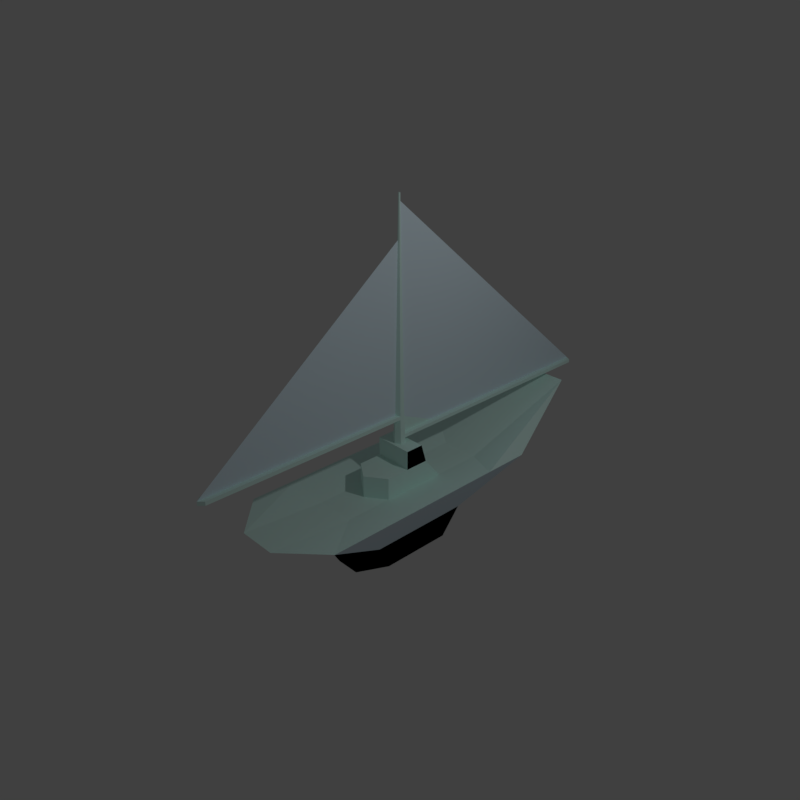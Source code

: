 # Source: boat.blend  (saved by Blender 2.78.0; exported with 4.5.12 LTS)
import bpy
from mathutils import Matrix  # noqa: F401  (used for matrix-valued properties, if any)

bpy.ops.wm.read_factory_settings(use_empty=True)
scene = bpy.context.scene
scene.name = 'Scene'

# ---- collections
col_collection_1 = bpy.data.collections.new('Collection 1'); scene.collection.children.link(col_collection_1)

# ---- materials (node trees are filled in below, after node groups)
mat_barco = bpy.data.materials.new('Barco')
mat_barco.alpha_threshold = 0.0
mat_barco.use_transparent_shadow = False
mat_barco.diffuse_color = (0.7601, 0.9135, 1.0, 1.0)
mat_barco.roughness = 0.5
mat_barco.specular_intensity = 0.0
mat_material_001 = bpy.data.materials.new('Material.001')
mat_material_001.alpha_threshold = 0.0
mat_material_001.use_transparent_shadow = False
mat_material_001.diffuse_color = (0.0, 0.0, 0.0, 1.0)
mat_material_001.roughness = 0.5
mat_material_001.specular_intensity = 0.0
mat_material_002 = bpy.data.materials.new('Material.002')
mat_material_002.alpha_threshold = 0.0
mat_material_002.use_transparent_shadow = False
mat_material_002.diffuse_color = (0.7428, 1.0, 0.9426, 1.0)
mat_material_002.roughness = 0.5
mat_material_002.specular_intensity = 0.0

# ---- material node trees

# ---- world
world_world = bpy.data.worlds.new('World'); scene.world = world_world
world_world.color = (0.05088, 0.05088, 0.05088)
world_world.use_sun_shadow = False
world_world.sun_shadow_jitter_overblur = 0.0
world_world.cycles.sampling_method = 'MANUAL'

# ---- cameras
cam_camera = bpy.data.cameras.new('Camera')
cam_camera.clip_end = 100.0
cam_camera.lens = 35.0
cam_camera.sensor_width = 32.0
cam_camera.sensor_height = 18.0
cam_camera.ortho_scale = 7.314
cam_camera.dof.focus_distance = 0.0
cam_camera.dof.aperture_fstop = 128.0

# ---- lights
light_lamp = bpy.data.lights.new('Lamp', 'POINT')
light_lamp.transmission_factor = 0.0
light_lamp.cutoff_distance = 30.0
light_lamp.energy = 100.0
light_lamp.shadow_buffer_clip_start = 1.001
light_lamp.shadow_soft_size = 0.1
light_lamp.shadow_maximum_resolution = 0.006
light_lamp.use_absolute_resolution = True

# ---- meshes
me_cylinder = bpy.data.meshes.new('Cylinder')
me_cylinder.from_pydata([(-0.9142, -34.26, 23.97), (-0.1416, 3.415, 59.9), (0.6309, -34.26, 23.97), (0.01485, 3.325, 59.9), (-0.1416, -35.13, 23.97), (0.01485, 3.144, 59.9), (-0.9063, -34.25, 24.65), (-0.1416, 3.054, 59.9), (-0.1416, -35.12, 24.65), (-0.2981, 3.144, 59.9), (0.623, -34.25, 24.65), (-0.2981, 3.325, 59.9), (-0.1416, 4.117, 24.64), (-0.1416, 4.0, 30.52), (-0.1416, 3.883, 36.39), (-0.1416, 3.766, 42.27), (-0.1416, 3.649, 48.15), (-0.1416, 3.532, 54.02), (0.1162, 3.383, 54.02), (0.2176, 3.442, 48.15), (0.3189, 3.5, 42.27), (0.4203, 3.559, 36.39), (0.5217, 3.617, 30.52), (0.623, 3.676, 24.64), (0.1162, 3.085, 54.02), (0.2176, 3.027, 48.15), (0.3189, 2.968, 42.27), (0.4203, 2.91, 36.39), (0.5217, 2.851, 30.52), (0.623, 2.793, 24.64), (-0.1416, 2.937, 54.02), (-0.1416, 2.819, 48.15), (-0.1416, 2.702, 42.27), (-0.1416, 2.585, 36.39), (-0.1416, 2.468, 30.52), (-0.1416, 2.351, 24.64), (-0.3995, 3.085, 54.02), (-0.5008, 3.027, 48.15), (-0.6022, 2.968, 42.27), (-0.7036, 2.91, 36.39), (-0.8049, 2.851, 30.52), (-0.9063, 2.793, 24.64), (-0.3995, 3.383, 54.02), (-0.5008, 3.442, 48.15), (-0.6022, 3.5, 42.27), (-0.7036, 3.559, 36.39), (-0.8049, 3.617, 30.52), (-0.9063, 3.676, 24.64), (-4.71, -3.719, 0.0), (-4.71, 9.254, 0.0), (4.71, 9.254, 0.0), (4.71, -3.719, 0.0), (-10.32, -19.59, 13.42), (-10.32, 23.06, 13.42), (10.32, 23.06, 13.42), (10.32, -19.59, 13.42), (-3.44, 42.84, 19.34), (3.44, 42.84, 19.34), (-7.629e-06, 17.71, 0.0), (3.44, 4.977, 19.53), (3.44, -26.18, 13.42), (-3.44, -26.18, 13.42), (-2.162, -8.856, 0.0), (2.162, -8.856, 0.0), (-10.32, -11.06, 13.42), (-10.32, -2.531, 13.42), (-10.32, 6.0, 13.42), (-10.32, 14.53, 13.42), (-4.71, 6.659, 0.0), (-4.71, 4.064, 0.0), (-4.71, 1.47, 0.0), (-4.71, -1.125, 0.0), (10.32, 14.53, 13.42), (10.32, 6.0, 13.42), (10.32, -2.531, 13.42), (10.32, -11.06, 13.42), (4.71, -1.125, 0.0), (4.71, 1.47, 0.0), (4.71, 4.064, 0.0), (4.71, 6.659, 0.0), (3.44, 18.17, 12.18), (3.44, 9.245, 12.18), (3.44, -2.531, 12.18), (3.44, -11.06, 12.18), (-3.44, 18.17, 12.18), (-3.44, 9.245, 12.18), (-3.44, -2.531, 12.18), (-3.44, -11.06, 12.18), (-2.162, 6.659, 0.0), (-2.162, 4.064, 0.0), (-2.162, 1.47, 0.0), (-2.162, -1.125, 0.0), (2.162, 6.659, 0.0), (2.162, 4.064, 0.0), (2.162, 1.47, 0.0), (2.162, -1.125, 0.0), (-7.629e-06, -4.95, 12.18), (-3.44, 4.977, 19.53), (-7.629e-06, -4.95, 16.13), (3.44, -2.531, 16.13), (3.44, 6.0, 16.13), (-3.44, 6.0, 16.13), (-3.44, -2.531, 16.13), (-3.44, 1.734, 12.18), (3.44, 1.734, 19.53), (-3.44, 1.734, 16.13), (3.44, 1.734, 12.18), (3.44, 1.734, 16.13), (-3.44, 1.734, 19.53), (-0.1528, 2.202, 19.53), (-0.1416, 2.342, 23.96), (-0.9142, 3.68, 23.96), (0.6309, 2.788, 23.96), (-1.094, 2.746, 19.53), (-0.9142, 2.788, 23.96), (0.623, -4.617, 24.64), (0.7888, 2.746, 19.53), (-1.094, 3.833, 19.53), (-0.1528, 4.377, 19.53), (0.6309, 3.68, 23.96), (-0.1416, 4.126, 23.96), (0.623, -12.03, 24.64), (0.7888, 3.833, 19.53), (0.623, -19.44, 24.65), (0.623, -26.84, 24.65), (0.6309, -26.85, 23.96), (0.6309, -19.44, 23.96), (0.6309, -12.03, 23.96), (0.6309, -4.621, 23.96), (-0.9142, -26.85, 23.96), (-0.9142, -19.44, 23.96), (-0.9142, -12.03, 23.96), (-0.9142, -4.621, 23.96), (-0.1416, -5.153, 23.96), (-0.1416, -12.65, 23.96), (-0.1416, -20.14, 23.96), (-0.1416, -27.64, 23.96), (-0.1416, -5.144, 24.64), (-0.1416, -12.64, 24.64), (-0.1416, -20.13, 24.65), (-0.1416, -27.63, 24.65), (-0.9063, -26.84, 24.65), (-0.9063, -19.44, 24.65), (-0.9063, -12.03, 24.64), (-0.9063, -4.617, 24.64), (-5.769, -6.716, 5.523), (-5.769, 11.86, 5.523), (5.769, 11.86, 5.523), (5.769, -6.716, 5.523), (2.403, -12.13, 5.523), (-2.403, -12.13, 5.523), (0.6494, 22.45, 6.642), (5.769, 8.145, 5.523), (5.769, 4.43, 5.523), (5.769, 0.7146, 5.523), (5.769, -3.001, 5.523), (-5.769, -3.001, 5.523), (-5.769, 0.7146, 5.523), (-5.769, 4.43, 5.523), (-5.769, 8.145, 5.523), (-0.6494, 22.45, 6.642), (-0.1506, 4.327, 20.42), (0.7572, 3.803, 20.42), (-1.058, 2.754, 20.42), (0.7572, 2.754, 20.42), (-1.058, 3.803, 20.42), (-0.1506, 2.23, 20.42), (-0.149, 4.291, 21.05), (0.7346, 3.781, 21.05), (-1.033, 2.76, 21.05), (0.7346, 2.76, 21.05), (-1.033, 3.781, 21.05), (-0.149, 2.25, 21.05), (-0.149, 49.05, 20.47), (0.7588, 48.53, 20.47), (-1.057, 48.53, 20.47), (-0.1474, 49.02, 21.1), (0.7362, 48.51, 21.1), (-1.031, 48.51, 21.1), (-1.031, 42.12, 21.09), (-1.031, 35.73, 21.09), (-1.032, 29.34, 21.08), (-1.032, 22.95, 21.07), (-1.032, 16.56, 21.06), (-1.032, 10.17, 21.06), (-0.1487, 10.68, 21.06), (-0.1485, 17.07, 21.06), (-0.1483, 23.46, 21.07), (-0.148, 29.85, 21.08), (-0.1478, 36.24, 21.09), (-0.1476, 42.63, 21.09), (0.7586, 42.14, 20.46), (0.7584, 35.75, 20.45), (0.7581, 29.36, 20.45), (0.7579, 22.97, 20.44), (0.7577, 16.58, 20.43), (0.7574, 10.19, 20.42), (-0.1503, 10.72, 20.42), (-0.1501, 17.11, 20.43), (-0.1499, 23.49, 20.44), (-0.1496, 29.88, 20.45), (-0.1494, 36.27, 20.45), (-0.1492, 42.66, 20.46), (-1.057, 42.14, 20.46), (-1.057, 35.75, 20.45), (-1.057, 29.36, 20.45), (-1.058, 22.97, 20.44), (-1.058, 16.58, 20.43), (-1.058, 10.19, 20.42), (0.7348, 10.17, 21.06), (0.7351, 16.56, 21.06), (0.7353, 22.95, 21.07), (0.7355, 29.34, 21.08), (0.7358, 35.73, 21.09), (0.736, 42.12, 21.09), (-0.1416, 3.415, 61.17), (0.01483, 3.325, 61.17), (0.01483, 3.144, 61.17), (-0.1416, 3.054, 61.17), (-0.2981, 3.144, 61.17), (-0.2981, 3.325, 61.17)], [], [(17, 1, 3, 18), (18, 3, 5, 24), (24, 5, 7, 30), (30, 7, 9, 36), (5, 3, 216, 217), (42, 11, 1, 17), (36, 9, 11, 42), (4, 2, 10, 8), (172, 170, 112, 110), (41, 40, 46, 47), (40, 39, 45, 46), (39, 38, 44, 45), (38, 37, 43, 44), (37, 36, 42, 43), (170, 168, 119, 112), (47, 46, 13, 12), (46, 45, 14, 13), (45, 44, 15, 14), (44, 43, 16, 15), (43, 42, 17, 16), (168, 167, 120, 119), (35, 34, 40, 41), (34, 33, 39, 40), (33, 32, 38, 39), (32, 31, 37, 38), (31, 30, 36, 37), (171, 169, 114, 111), (29, 28, 34, 35), (28, 27, 33, 34), (27, 26, 32, 33), (26, 25, 31, 32), (25, 24, 30, 31), (167, 171, 111, 120), (23, 22, 28, 29), (22, 21, 27, 28), (21, 20, 26, 27), (20, 19, 25, 26), (19, 18, 24, 25), (169, 172, 110, 114), (12, 13, 22, 23), (13, 14, 21, 22), (14, 15, 20, 21), (15, 16, 19, 20), (16, 17, 18, 19), (159, 146, 49, 68), (151, 147, 50, 58), (155, 148, 51, 76), (150, 145, 48, 62), (92, 58, 50, 79), (84, 56, 53, 67), (72, 54, 57, 80), (80, 57, 56, 84), (86, 96, 98, 102), (107, 104, 108, 105), (148, 149, 63, 51), (149, 150, 62, 63), (100, 101, 97, 59), (62, 91, 95, 63), (91, 90, 94, 95), (90, 89, 93, 94), (89, 88, 92, 93), (48, 71, 91, 62), (71, 70, 90, 91), (70, 69, 89, 90), (69, 68, 88, 89), (60, 83, 87, 61), (83, 82, 96, 86, 87), (105, 102, 98, 99, 107), (81, 80, 84, 85), (55, 75, 83, 60), (75, 74, 82, 83), (74, 73, 81, 106, 82), (73, 72, 80, 81), (61, 87, 64, 52), (87, 86, 65, 64), (86, 103, 85, 66, 65), (85, 84, 67, 66), (63, 95, 76, 51), (95, 94, 77, 76), (94, 93, 78, 77), (93, 92, 79, 78), (147, 152, 79, 50), (152, 153, 78, 79), (153, 154, 77, 78), (154, 155, 76, 77), (145, 156, 71, 48), (156, 157, 70, 71), (157, 158, 69, 70), (158, 159, 68, 69), (68, 49, 58, 88), (88, 58, 92), (146, 160, 58, 49), (160, 151, 58), (82, 106, 107, 99), (81, 85, 101, 100), (103, 86, 102, 105), (96, 82, 99, 98), (85, 103, 105, 101), (107, 100, 59, 104), (104, 59, 97, 108), (106, 81, 100, 107), (101, 105, 108, 97), (129, 136, 4, 0), (112, 119, 23, 29), (119, 120, 12, 23), (111, 114, 41, 47), (120, 111, 47, 12), (125, 124, 10, 2), (0, 4, 8, 6), (124, 140, 8, 10), (141, 129, 0, 6), (140, 141, 6, 8), (136, 125, 2, 4), (110, 112, 128, 133), (133, 128, 127, 134), (134, 127, 126, 135), (135, 126, 125, 136), (35, 41, 144, 137), (137, 144, 143, 138), (138, 143, 142, 139), (139, 142, 141, 140), (41, 114, 132, 144), (144, 132, 131, 143), (143, 131, 130, 142), (142, 130, 129, 141), (29, 35, 137, 115), (115, 137, 138, 121), (121, 138, 139, 123), (123, 139, 140, 124), (112, 29, 115, 128), (128, 115, 121, 127), (127, 121, 123, 126), (126, 123, 124, 125), (114, 110, 133, 132), (132, 133, 134, 131), (131, 134, 135, 130), (130, 135, 136, 129), (35, 34, 137), (33, 138, 137, 34), (32, 139, 138, 33), (31, 140, 139, 32), (30, 8, 140, 31), (56, 57, 151, 160), (53, 56, 160, 146), (66, 67, 159, 158), (65, 66, 158, 157), (64, 65, 157, 156), (52, 64, 156, 145), (74, 75, 155, 154), (73, 74, 154, 153), (72, 73, 153, 152), (54, 72, 152, 147), (60, 61, 150, 149), (55, 60, 149, 148), (61, 52, 145, 150), (75, 55, 148, 155), (57, 54, 147, 151), (67, 53, 146, 159), (113, 109, 166, 163), (118, 117, 165, 161), (117, 113, 163, 165), (122, 118, 161, 162), (116, 122, 162, 164), (109, 116, 164, 166), (163, 166, 172, 169), (191, 202, 173, 174), (165, 163, 169, 171), (179, 190, 176, 178), (164, 162, 168, 170), (166, 164, 170, 172), (173, 175, 178, 176), (174, 173, 176, 177), (203, 179, 178, 175), (202, 203, 175, 173), (190, 214, 177, 176), (214, 191, 174, 177), (168, 162, 196, 209), (209, 196, 195, 210), (210, 195, 194, 211), (211, 194, 193, 212), (212, 193, 192, 213), (213, 192, 191, 214), (167, 168, 209, 185), (185, 209, 210, 186), (186, 210, 211, 187), (187, 211, 212, 188), (188, 212, 213, 189), (189, 213, 214, 190), (161, 165, 208, 197), (197, 208, 207, 198), (198, 207, 206, 199), (199, 206, 205, 200), (200, 205, 204, 201), (201, 204, 203, 202), (165, 171, 184, 208), (208, 184, 183, 207), (207, 183, 182, 206), (206, 182, 181, 205), (205, 181, 180, 204), (204, 180, 179, 203), (171, 167, 185, 184), (184, 185, 186, 183), (183, 186, 187, 182), (182, 187, 188, 181), (181, 188, 189, 180), (180, 189, 190, 179), (162, 161, 197, 196), (196, 197, 198, 195), (195, 198, 199, 194), (194, 199, 200, 193), (193, 200, 201, 192), (192, 201, 202, 191), (120, 185, 12), (120, 167, 185), (12, 185, 186, 13), (13, 186, 187, 14), (14, 187, 188, 15), (15, 188, 189, 16), (16, 189, 190, 17), (17, 190, 176, 1), (216, 215, 220, 219, 218, 217), (11, 9, 219, 220), (7, 5, 217, 218), (1, 11, 220, 215), (9, 7, 218, 219), (3, 1, 215, 216)])
me_cylinder.polygons.foreach_set('material_index', [2, 2, 2, 2, 2, 2, 2, 2, 2, 2, 2, 2, 2, 2, 2, 2, 2, 2, 2, 2, 2, 2, 2, 2, 2, 2, 2, 2, 2, 2, 2, 2, 2, 2, 2, 2, 2, 2, 2, 2, 2, 2, 2, 2, 1, 1, 1, 1, 0, 2, 2, 2, 2, 2, 1, 1, 1, 0, 0, 0, 0, 0, 0, 0, 0, 2, 2, 2, 2, 2, 2, 2, 2, 2, 2, 2, 2, 0, 0, 0, 0, 1, 1, 1, 1, 1, 1, 1, 1, 0, 0, 1, 1, 2, 2, 2, 2, 2, 1, 2, 2, 1, 2, 2, 2, 2, 2, 2, 2, 2, 2, 2, 2, 2, 2, 2, 2, 2, 2, 2, 2, 2, 2, 2, 2, 2, 2, 2, 2, 2, 2, 2, 2, 2, 2, 2, 2, 0, 0, 0, 0, 0, 0, 0, 0, 0, 0, 0, 0, 0, 0, 0, 0, 0, 0, 0, 0, 0, 2, 2, 2, 2, 2, 2, 2, 2, 2, 2, 2, 2, 2, 2, 2, 2, 2, 2, 2, 2, 2, 2, 2, 2, 2, 2, 2, 2, 2, 2, 2, 2, 2, 2, 2, 2, 2, 2, 2, 2, 2, 2, 2, 2, 2, 2, 2, 2, 2, 2, 2, 2, 2, 2, 0, 2, 0, 0, 0, 0, 0, 0, 2, 2, 2, 2, 2, 2])
me_cylinder.materials.append(mat_barco)
me_cylinder.materials.append(mat_material_001)
me_cylinder.materials.append(mat_material_002)
me_cylinder.use_remesh_preserve_volume = False
me_cylinder.use_remesh_preserve_attributes = False
me_cylinder.use_mirror_vertex_groups = False
me_cylinder.update()

# ---- objects
ob_lamp = bpy.data.objects.new('Lamp', light_lamp)
ob_camera = bpy.data.objects.new('Camera', cam_camera)
ob_boat = bpy.data.objects.new('Boat', me_cylinder)

# ---- transforms, parenting, visibility, modifiers, constraints
ob_lamp.location = (4.076, 1.005, 5.904)
ob_lamp.rotation_euler = (0.6503, 0.05522, 1.866)
ob_lamp.lock_rotations_4d = False
ob_lamp.empty_display_type = 'ARROWS'
ob_lamp.color = (0.0, 0.0, 0.0, 0.0)
ob_lamp.lineart.crease_threshold = 0.0
ob_camera.location = (6.844, -6.211, 6.685)
ob_camera.rotation_euler = (1.109, 0.0, 0.8149)
ob_camera.lock_rotations_4d = False
ob_camera.empty_display_type = 'ARROWS'
ob_camera.color = (0.0, 0.0, 0.0, 0.0)
ob_camera.display_type = 'WIRE'
ob_camera.lineart.crease_threshold = 0.0
ob_boat.location = (0.0, 0.0, 0.0)
ob_boat.scale = (0.07349, 0.07349, 0.07349)
ob_boat.lineart.crease_threshold = 0.0

# ---- collection membership
col_collection_1.objects.link(ob_lamp)
col_collection_1.objects.link(ob_camera)
col_collection_1.objects.link(ob_boat)

# ---- scene / render settings (as saved in the file)
scene.camera = ob_camera
scene.frame_start = 1; scene.frame_end = 250; scene.frame_set(1)
scene.render.engine = 'BLENDER_EEVEE_NEXT'
scene.render.resolution_x = 512
scene.render.resolution_y = 512
scene.render.resolution_percentage = 50
scene.render.dither_intensity = 0.0
scene.cycles.use_denoising = False
scene.cycles.samples = 128
scene.cycles.sampling_pattern = 'TABULATED_SOBOL'
scene.cycles.light_sampling_threshold = 0.0
scene.cycles.use_adaptive_sampling = False
scene.cycles.use_light_tree = False
scene.cycles.blur_glossy = 0.0
scene.cycles.sample_clamp_indirect = 0.0
scene.view_settings.view_transform = 'Standard'
bpy.context.view_layer.update()
